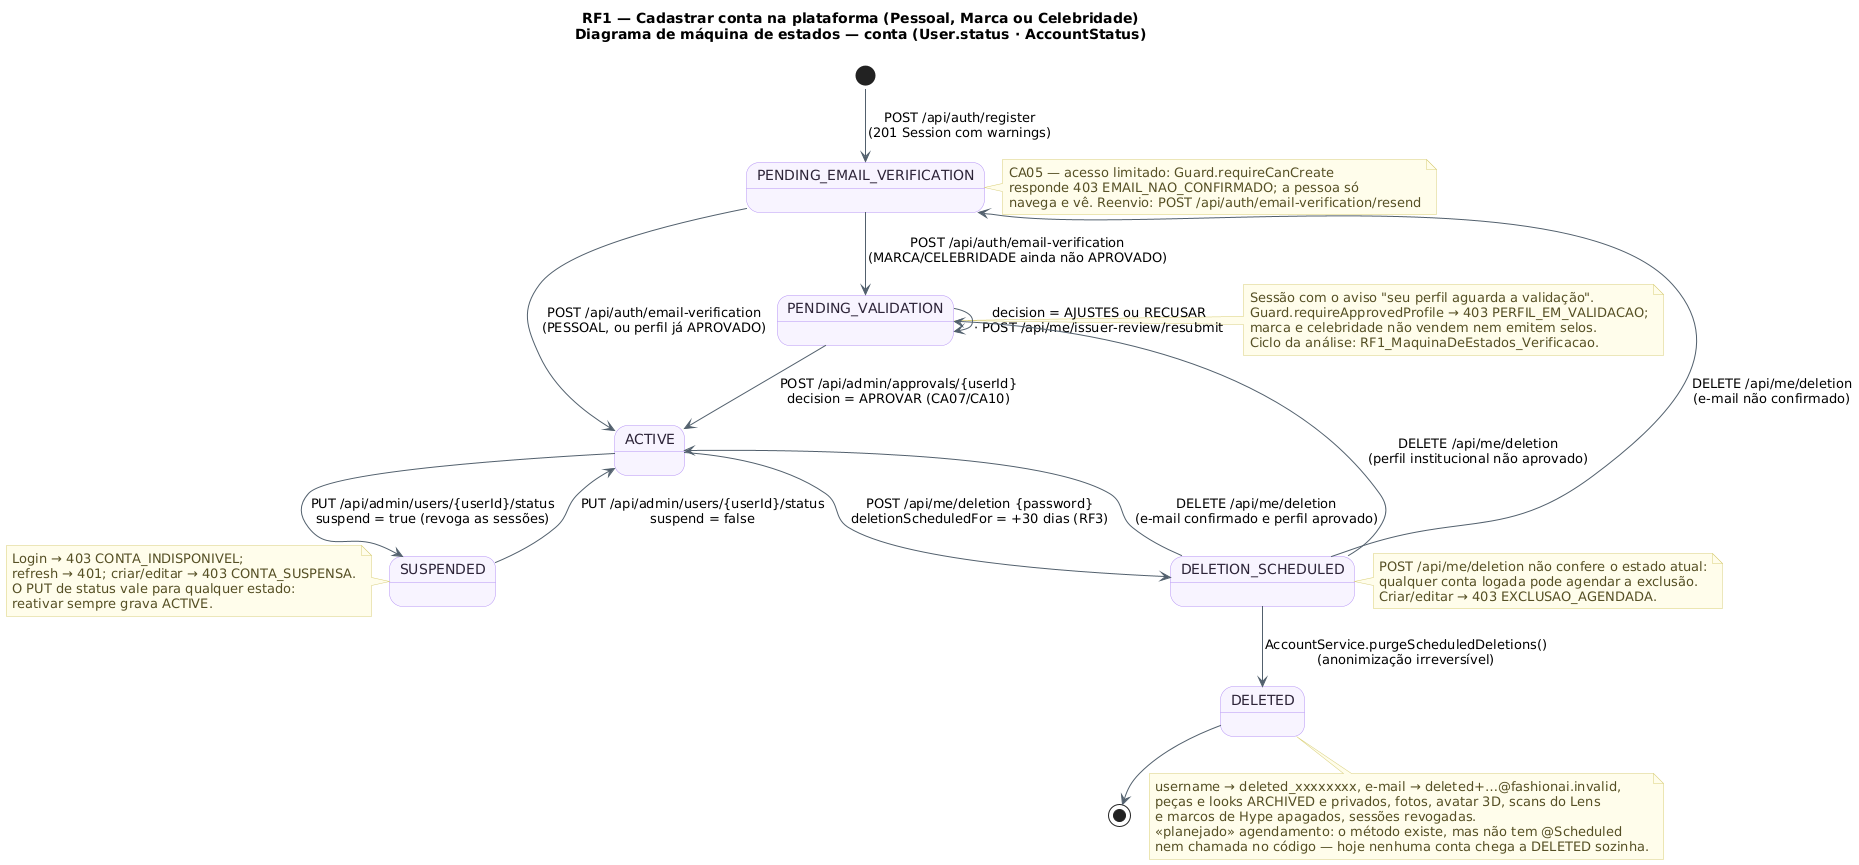

The diagram above was rendered by PlantUML. Its source (embedded in the PNG):
@startuml RF1_MaquinaDeEstados_Conta
!pragma layout smetana
!pragma layout smetana
title RF1 — Cadastrar conta na plataforma (Pessoal, Marca ou Celebridade)\nDiagrama de máquina de estados — conta (User.status · AccountStatus)
skinparam backgroundColor #FFFFFF
skinparam state {
  BackgroundColor #F8F4FF
  BorderColor #B695F5
  FontColor #2D2438
  ArrowColor #52606D
}
skinparam note {
  BackgroundColor #FFFDEB
  BorderColor #D8CE78
  FontColor #554F24
}
state "PENDING_EMAIL_VERIFICATION" as PendEmail
state "PENDING_VALIDATION" as PendVal
state "ACTIVE" as Ativa
state "SUSPENDED" as Susp
state "DELETION_SCHEDULED" as DelSched
state "DELETED" as Del

[*] --> PendEmail : POST /api/auth/register\n(201 Session com warnings)
PendEmail --> Ativa : POST /api/auth/email-verification\n(PESSOAL, ou perfil já APROVADO)
PendEmail --> PendVal : POST /api/auth/email-verification\n(MARCA/CELEBRIDADE ainda não APROVADO)
PendVal --> Ativa : POST /api/admin/approvals/{userId}\ndecision = APROVAR (CA07/CA10)
PendVal --> PendVal : decision = AJUSTES ou RECUSAR\n· POST /api/me/issuer-review/resubmit
Ativa --> Susp : PUT /api/admin/users/{userId}/status\nsuspend = true (revoga as sessões)
Susp --> Ativa : PUT /api/admin/users/{userId}/status\nsuspend = false
Ativa --> DelSched : POST /api/me/deletion {password}\ndeletionScheduledFor = +30 dias (RF3)
DelSched --> Ativa : DELETE /api/me/deletion\n(e-mail confirmado e perfil aprovado)
DelSched --> PendEmail : DELETE /api/me/deletion\n(e-mail não confirmado)
DelSched --> PendVal : DELETE /api/me/deletion\n(perfil institucional não aprovado)
DelSched --> Del : AccountService.purgeScheduledDeletions()\n(anonimização irreversível)
Del --> [*]

note right of PendEmail
  CA05 — acesso limitado: Guard.requireCanCreate
  responde 403 EMAIL_NAO_CONFIRMADO; a pessoa só
  navega e vê. Reenvio: POST /api/auth/email-verification/resend
end note
note right of PendVal
  Sessão com o aviso "seu perfil aguarda a validação".
  Guard.requireApprovedProfile → 403 PERFIL_EM_VALIDACAO;
  marca e celebridade não vendem nem emitem selos.
  Ciclo da análise: RF1_MaquinaDeEstados_Verificacao.
end note
note left of Susp
  Login → 403 CONTA_INDISPONIVEL;
  refresh → 401; criar/editar → 403 CONTA_SUSPENSA.
  O PUT de status vale para qualquer estado:
  reativar sempre grava ACTIVE.
end note
note right of DelSched
  POST /api/me/deletion não confere o estado atual:
  qualquer conta logada pode agendar a exclusão.
  Criar/editar → 403 EXCLUSAO_AGENDADA.
end note
note bottom of Del
  username → deleted_xxxxxxxx, e-mail → deleted+…@fashionai.invalid,
  peças e looks ARCHIVED e privados, fotos, avatar 3D, scans do Lens
  e marcos de Hype apagados, sessões revogadas.
  <<planejado>> agendamento: o método existe, mas não tem @Scheduled
  nem chamada no código — hoje nenhuma conta chega a DELETED sozinha.
end note
@enduml